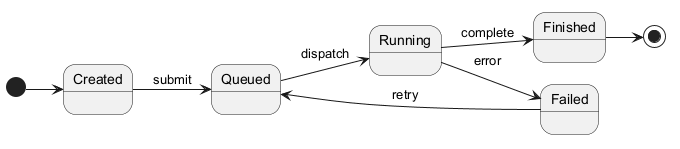

The diagram above was rendered by PlantUML. Its source (embedded in the PNG):
@startuml
left to right direction
[*] --> Created
Created --> Queued : submit
Queued --> Running : dispatch
Running --> Finished : complete
Running --> Failed : error
Failed --> Queued : retry
Finished --> [*]
@enduml